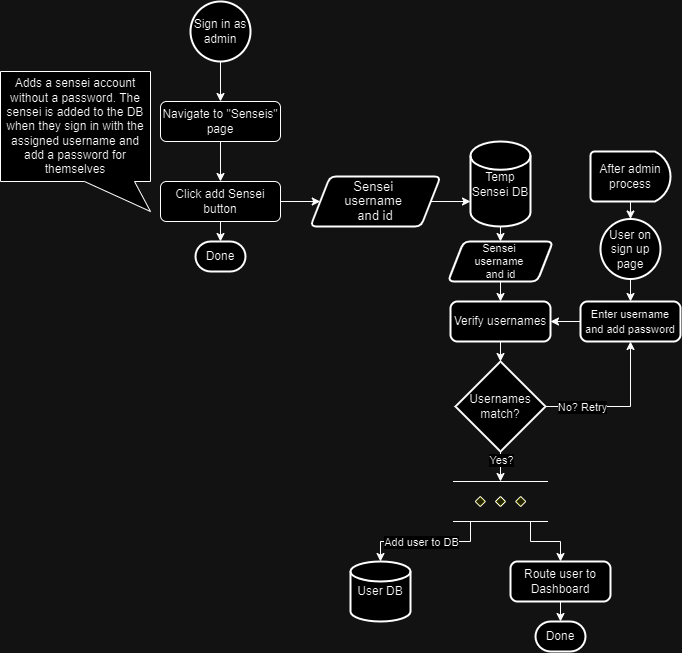

The diagram above was exported from draw.io. Its source (the exported page's mxGraphModel, read from the mxfile embedded in the PNG):
<mxGraphModel dx="2049" dy="1066" grid="1" gridSize="10" guides="1" tooltips="1" connect="1" arrows="1" fold="1" page="1" pageScale="1" pageWidth="1169" pageHeight="827" math="0" shadow="0">
  <root>
    <mxCell id="WIyWlLk6GJQsqaUBKTNV-0" />
    <mxCell id="WIyWlLk6GJQsqaUBKTNV-1" parent="WIyWlLk6GJQsqaUBKTNV-0" />
    <mxCell id="fM1bxwEMP0jdWvVaguyW-4" style="edgeStyle=orthogonalEdgeStyle;rounded=0;orthogonalLoop=1;jettySize=auto;html=1;exitX=0.5;exitY=1;exitDx=0;exitDy=0;entryX=0.5;entryY=0;entryDx=0;entryDy=0;exitPerimeter=0;" edge="1" parent="WIyWlLk6GJQsqaUBKTNV-1" source="fM1bxwEMP0jdWvVaguyW-17" target="fM1bxwEMP0jdWvVaguyW-0">
      <mxGeometry relative="1" as="geometry">
        <mxPoint x="420" y="148" as="sourcePoint" />
      </mxGeometry>
    </mxCell>
    <mxCell id="fM1bxwEMP0jdWvVaguyW-3" style="edgeStyle=orthogonalEdgeStyle;rounded=0;orthogonalLoop=1;jettySize=auto;html=1;exitX=0.5;exitY=1;exitDx=0;exitDy=0;entryX=0.5;entryY=0;entryDx=0;entryDy=0;" edge="1" parent="WIyWlLk6GJQsqaUBKTNV-1" source="fM1bxwEMP0jdWvVaguyW-0" target="fM1bxwEMP0jdWvVaguyW-1">
      <mxGeometry relative="1" as="geometry" />
    </mxCell>
    <mxCell id="fM1bxwEMP0jdWvVaguyW-0" value="Navigate to &quot;Senseis&quot; page" style="rounded=1;whiteSpace=wrap;html=1;" vertex="1" parent="WIyWlLk6GJQsqaUBKTNV-1">
      <mxGeometry x="360" y="188" width="120" height="40" as="geometry" />
    </mxCell>
    <mxCell id="fM1bxwEMP0jdWvVaguyW-12" style="edgeStyle=orthogonalEdgeStyle;rounded=0;orthogonalLoop=1;jettySize=auto;html=1;exitX=1;exitY=0.5;exitDx=0;exitDy=0;" edge="1" parent="WIyWlLk6GJQsqaUBKTNV-1" source="fM1bxwEMP0jdWvVaguyW-1" target="fM1bxwEMP0jdWvVaguyW-11">
      <mxGeometry relative="1" as="geometry" />
    </mxCell>
    <mxCell id="fM1bxwEMP0jdWvVaguyW-1" value="Click add Sensei button" style="rounded=1;whiteSpace=wrap;html=1;" vertex="1" parent="WIyWlLk6GJQsqaUBKTNV-1">
      <mxGeometry x="360" y="268" width="120" height="40" as="geometry" />
    </mxCell>
    <mxCell id="fM1bxwEMP0jdWvVaguyW-9" value="Adds a sensei account without a password. The sensei is added to the DB when they sign in with the assigned username and add a password for themselves" style="shape=callout;whiteSpace=wrap;html=1;perimeter=calloutPerimeter;position2=1;base=50;size=30;position=0.56;" vertex="1" parent="WIyWlLk6GJQsqaUBKTNV-1">
      <mxGeometry x="200" y="158" width="150" height="140" as="geometry" />
    </mxCell>
    <mxCell id="fM1bxwEMP0jdWvVaguyW-10" value="Temp Sensei DB" style="strokeWidth=2;html=1;shape=mxgraph.flowchart.database;whiteSpace=wrap;" vertex="1" parent="WIyWlLk6GJQsqaUBKTNV-1">
      <mxGeometry x="670" y="228" width="60" height="85" as="geometry" />
    </mxCell>
    <mxCell id="fM1bxwEMP0jdWvVaguyW-11" value="&lt;div style=&quot;line-height: 120%;&quot;&gt;&lt;span style=&quot;background-color: initial;&quot;&gt;&lt;font style=&quot;font-size: 13px;&quot;&gt;Sensei&amp;nbsp;&lt;/font&gt;&lt;/span&gt;&lt;/div&gt;&lt;div style=&quot;line-height: 120%;&quot;&gt;&lt;span style=&quot;background-color: initial;&quot;&gt;&lt;font style=&quot;font-size: 13px;&quot;&gt;username&amp;nbsp;&lt;/font&gt;&lt;/span&gt;&lt;/div&gt;&lt;div style=&quot;line-height: 120%;&quot;&gt;&lt;span style=&quot;background-color: initial;&quot;&gt;&lt;font style=&quot;font-size: 13px;&quot;&gt;and id&lt;/font&gt;&lt;/span&gt;&lt;/div&gt;" style="shape=parallelogram;html=1;strokeWidth=2;perimeter=parallelogramPerimeter;whiteSpace=wrap;rounded=1;arcSize=12;size=0.15000000000000002;align=center;" vertex="1" parent="WIyWlLk6GJQsqaUBKTNV-1">
      <mxGeometry x="510" y="263" width="130" height="50" as="geometry" />
    </mxCell>
    <mxCell id="fM1bxwEMP0jdWvVaguyW-16" style="edgeStyle=orthogonalEdgeStyle;rounded=0;orthogonalLoop=1;jettySize=auto;html=1;exitX=1;exitY=0.5;exitDx=0;exitDy=0;entryX=0;entryY=0.706;entryDx=0;entryDy=0;entryPerimeter=0;" edge="1" parent="WIyWlLk6GJQsqaUBKTNV-1" source="fM1bxwEMP0jdWvVaguyW-11" target="fM1bxwEMP0jdWvVaguyW-10">
      <mxGeometry relative="1" as="geometry" />
    </mxCell>
    <mxCell id="fM1bxwEMP0jdWvVaguyW-17" value="Sign in as admin" style="strokeWidth=2;html=1;shape=mxgraph.flowchart.start_2;whiteSpace=wrap;" vertex="1" parent="WIyWlLk6GJQsqaUBKTNV-1">
      <mxGeometry x="390" y="88" width="60" height="60" as="geometry" />
    </mxCell>
    <mxCell id="fM1bxwEMP0jdWvVaguyW-18" value="Done" style="strokeWidth=2;html=1;shape=mxgraph.flowchart.terminator;whiteSpace=wrap;" vertex="1" parent="WIyWlLk6GJQsqaUBKTNV-1">
      <mxGeometry x="395" y="328" width="50" height="30" as="geometry" />
    </mxCell>
    <mxCell id="fM1bxwEMP0jdWvVaguyW-21" style="edgeStyle=orthogonalEdgeStyle;rounded=0;orthogonalLoop=1;jettySize=auto;html=1;exitX=0.5;exitY=1;exitDx=0;exitDy=0;entryX=0.5;entryY=0;entryDx=0;entryDy=0;entryPerimeter=0;" edge="1" parent="WIyWlLk6GJQsqaUBKTNV-1" source="fM1bxwEMP0jdWvVaguyW-1" target="fM1bxwEMP0jdWvVaguyW-18">
      <mxGeometry relative="1" as="geometry" />
    </mxCell>
    <mxCell id="fM1bxwEMP0jdWvVaguyW-22" value="After admin process" style="strokeWidth=2;html=1;shape=mxgraph.flowchart.delay;whiteSpace=wrap;" vertex="1" parent="WIyWlLk6GJQsqaUBKTNV-1">
      <mxGeometry x="790" y="238" width="80" height="50" as="geometry" />
    </mxCell>
    <mxCell id="fM1bxwEMP0jdWvVaguyW-27" style="edgeStyle=orthogonalEdgeStyle;rounded=0;orthogonalLoop=1;jettySize=auto;html=1;exitX=0.5;exitY=1;exitDx=0;exitDy=0;exitPerimeter=0;entryX=0.5;entryY=0;entryDx=0;entryDy=0;" edge="1" parent="WIyWlLk6GJQsqaUBKTNV-1" source="fM1bxwEMP0jdWvVaguyW-24" target="fM1bxwEMP0jdWvVaguyW-26">
      <mxGeometry relative="1" as="geometry" />
    </mxCell>
    <mxCell id="fM1bxwEMP0jdWvVaguyW-24" value="User on sign up page" style="strokeWidth=2;html=1;shape=mxgraph.flowchart.start_2;whiteSpace=wrap;" vertex="1" parent="WIyWlLk6GJQsqaUBKTNV-1">
      <mxGeometry x="800" y="305.5" width="60" height="60" as="geometry" />
    </mxCell>
    <mxCell id="fM1bxwEMP0jdWvVaguyW-25" style="edgeStyle=orthogonalEdgeStyle;rounded=0;orthogonalLoop=1;jettySize=auto;html=1;exitX=0.5;exitY=1;exitDx=0;exitDy=0;exitPerimeter=0;entryX=0.5;entryY=0;entryDx=0;entryDy=0;entryPerimeter=0;" edge="1" parent="WIyWlLk6GJQsqaUBKTNV-1" source="fM1bxwEMP0jdWvVaguyW-22" target="fM1bxwEMP0jdWvVaguyW-24">
      <mxGeometry relative="1" as="geometry" />
    </mxCell>
    <mxCell id="fM1bxwEMP0jdWvVaguyW-33" style="edgeStyle=orthogonalEdgeStyle;rounded=0;orthogonalLoop=1;jettySize=auto;html=1;exitX=0;exitY=0.5;exitDx=0;exitDy=0;entryX=1;entryY=0.5;entryDx=0;entryDy=0;" edge="1" parent="WIyWlLk6GJQsqaUBKTNV-1" source="fM1bxwEMP0jdWvVaguyW-26" target="fM1bxwEMP0jdWvVaguyW-31">
      <mxGeometry relative="1" as="geometry" />
    </mxCell>
    <mxCell id="fM1bxwEMP0jdWvVaguyW-26" value="&lt;font style=&quot;font-size: 11px;&quot;&gt;Enter username and add password&lt;/font&gt;" style="rounded=1;whiteSpace=wrap;html=1;absoluteArcSize=1;arcSize=14;strokeWidth=2;" vertex="1" parent="WIyWlLk6GJQsqaUBKTNV-1">
      <mxGeometry x="780" y="388" width="100" height="40" as="geometry" />
    </mxCell>
    <mxCell id="fM1bxwEMP0jdWvVaguyW-32" style="edgeStyle=orthogonalEdgeStyle;rounded=0;orthogonalLoop=1;jettySize=auto;html=1;exitX=0.5;exitY=1;exitDx=0;exitDy=0;entryX=0.5;entryY=0;entryDx=0;entryDy=0;" edge="1" parent="WIyWlLk6GJQsqaUBKTNV-1" source="fM1bxwEMP0jdWvVaguyW-29" target="fM1bxwEMP0jdWvVaguyW-31">
      <mxGeometry relative="1" as="geometry" />
    </mxCell>
    <mxCell id="fM1bxwEMP0jdWvVaguyW-29" value="&lt;div style=&quot;line-height: 120%; font-size: 11px;&quot;&gt;&lt;span style=&quot;background-color: initial;&quot;&gt;&lt;font style=&quot;font-size: 11px;&quot;&gt;Sensei&amp;nbsp;&lt;/font&gt;&lt;/span&gt;&lt;/div&gt;&lt;div style=&quot;line-height: 120%; font-size: 11px;&quot;&gt;&lt;span style=&quot;background-color: initial;&quot;&gt;&lt;font style=&quot;font-size: 11px;&quot;&gt;username&amp;nbsp;&lt;/font&gt;&lt;/span&gt;&lt;/div&gt;&lt;div style=&quot;line-height: 120%; font-size: 11px;&quot;&gt;&lt;span style=&quot;background-color: initial;&quot;&gt;&lt;font style=&quot;font-size: 11px;&quot;&gt;and id&lt;/font&gt;&lt;/span&gt;&lt;/div&gt;" style="shape=parallelogram;html=1;strokeWidth=2;perimeter=parallelogramPerimeter;whiteSpace=wrap;rounded=1;arcSize=12;size=0.15000000000000002;align=center;" vertex="1" parent="WIyWlLk6GJQsqaUBKTNV-1">
      <mxGeometry x="647.5" y="328" width="105" height="40" as="geometry" />
    </mxCell>
    <mxCell id="fM1bxwEMP0jdWvVaguyW-30" style="edgeStyle=orthogonalEdgeStyle;rounded=0;orthogonalLoop=1;jettySize=auto;html=1;exitX=0.5;exitY=1;exitDx=0;exitDy=0;exitPerimeter=0;entryX=0.5;entryY=0;entryDx=0;entryDy=0;" edge="1" parent="WIyWlLk6GJQsqaUBKTNV-1" source="fM1bxwEMP0jdWvVaguyW-10" target="fM1bxwEMP0jdWvVaguyW-29">
      <mxGeometry relative="1" as="geometry" />
    </mxCell>
    <mxCell id="fM1bxwEMP0jdWvVaguyW-31" value="Verify usernames" style="rounded=1;whiteSpace=wrap;html=1;absoluteArcSize=1;arcSize=14;strokeWidth=2;" vertex="1" parent="WIyWlLk6GJQsqaUBKTNV-1">
      <mxGeometry x="650" y="388" width="100" height="40" as="geometry" />
    </mxCell>
    <mxCell id="fM1bxwEMP0jdWvVaguyW-36" style="edgeStyle=orthogonalEdgeStyle;rounded=0;orthogonalLoop=1;jettySize=auto;html=1;exitX=1;exitY=0.5;exitDx=0;exitDy=0;exitPerimeter=0;entryX=0.5;entryY=1;entryDx=0;entryDy=0;" edge="1" parent="WIyWlLk6GJQsqaUBKTNV-1" source="fM1bxwEMP0jdWvVaguyW-34" target="fM1bxwEMP0jdWvVaguyW-26">
      <mxGeometry relative="1" as="geometry" />
    </mxCell>
    <mxCell id="fM1bxwEMP0jdWvVaguyW-37" value="No? Retry" style="edgeLabel;html=1;align=center;verticalAlign=middle;resizable=0;points=[];" vertex="1" connectable="0" parent="fM1bxwEMP0jdWvVaguyW-36">
      <mxGeometry x="-0.0711" y="2" relative="1" as="geometry">
        <mxPoint x="-34" y="2" as="offset" />
      </mxGeometry>
    </mxCell>
    <mxCell id="fM1bxwEMP0jdWvVaguyW-34" value="Usernames match?" style="strokeWidth=2;html=1;shape=mxgraph.flowchart.decision;whiteSpace=wrap;" vertex="1" parent="WIyWlLk6GJQsqaUBKTNV-1">
      <mxGeometry x="655" y="448" width="90" height="90" as="geometry" />
    </mxCell>
    <mxCell id="fM1bxwEMP0jdWvVaguyW-35" style="edgeStyle=orthogonalEdgeStyle;rounded=0;orthogonalLoop=1;jettySize=auto;html=1;exitX=0.5;exitY=1;exitDx=0;exitDy=0;entryX=0.5;entryY=0;entryDx=0;entryDy=0;entryPerimeter=0;" edge="1" parent="WIyWlLk6GJQsqaUBKTNV-1" source="fM1bxwEMP0jdWvVaguyW-31" target="fM1bxwEMP0jdWvVaguyW-34">
      <mxGeometry relative="1" as="geometry" />
    </mxCell>
    <mxCell id="fM1bxwEMP0jdWvVaguyW-39" value="User DB" style="strokeWidth=2;html=1;shape=mxgraph.flowchart.database;whiteSpace=wrap;" vertex="1" parent="WIyWlLk6GJQsqaUBKTNV-1">
      <mxGeometry x="550" y="648" width="60" height="60" as="geometry" />
    </mxCell>
    <mxCell id="fM1bxwEMP0jdWvVaguyW-46" style="edgeStyle=orthogonalEdgeStyle;rounded=0;orthogonalLoop=1;jettySize=auto;html=1;exitX=1;exitY=1;exitDx=0;exitDy=0;exitPerimeter=0;entryX=0.5;entryY=0;entryDx=0;entryDy=0;" edge="1" parent="WIyWlLk6GJQsqaUBKTNV-1" source="fM1bxwEMP0jdWvVaguyW-40" target="fM1bxwEMP0jdWvVaguyW-45">
      <mxGeometry relative="1" as="geometry">
        <Array as="points">
          <mxPoint x="730" y="608" />
          <mxPoint x="730" y="628" />
          <mxPoint x="760" y="628" />
        </Array>
      </mxGeometry>
    </mxCell>
    <mxCell id="fM1bxwEMP0jdWvVaguyW-40" value="" style="verticalLabelPosition=bottom;verticalAlign=top;html=1;shape=mxgraph.flowchart.parallel_mode;pointerEvents=1" vertex="1" parent="WIyWlLk6GJQsqaUBKTNV-1">
      <mxGeometry x="652.5" y="568" width="95" height="40" as="geometry" />
    </mxCell>
    <mxCell id="fM1bxwEMP0jdWvVaguyW-41" style="edgeStyle=orthogonalEdgeStyle;rounded=0;orthogonalLoop=1;jettySize=auto;html=1;exitX=0.5;exitY=1;exitDx=0;exitDy=0;exitPerimeter=0;entryX=0.5;entryY=0;entryDx=0;entryDy=0;entryPerimeter=0;" edge="1" parent="WIyWlLk6GJQsqaUBKTNV-1" source="fM1bxwEMP0jdWvVaguyW-34" target="fM1bxwEMP0jdWvVaguyW-40">
      <mxGeometry relative="1" as="geometry" />
    </mxCell>
    <mxCell id="fM1bxwEMP0jdWvVaguyW-42" value="Yes?" style="edgeLabel;html=1;align=center;verticalAlign=middle;resizable=0;points=[];" vertex="1" connectable="0" parent="fM1bxwEMP0jdWvVaguyW-41">
      <mxGeometry x="-0.4519" relative="1" as="geometry">
        <mxPoint as="offset" />
      </mxGeometry>
    </mxCell>
    <mxCell id="fM1bxwEMP0jdWvVaguyW-43" style="edgeStyle=orthogonalEdgeStyle;rounded=0;orthogonalLoop=1;jettySize=auto;html=1;exitX=0;exitY=1;exitDx=0;exitDy=0;exitPerimeter=0;entryX=0.5;entryY=0;entryDx=0;entryDy=0;entryPerimeter=0;" edge="1" parent="WIyWlLk6GJQsqaUBKTNV-1" source="fM1bxwEMP0jdWvVaguyW-40" target="fM1bxwEMP0jdWvVaguyW-39">
      <mxGeometry relative="1" as="geometry">
        <Array as="points">
          <mxPoint x="670" y="608" />
          <mxPoint x="670" y="628" />
          <mxPoint x="580" y="628" />
        </Array>
      </mxGeometry>
    </mxCell>
    <mxCell id="fM1bxwEMP0jdWvVaguyW-44" value="Add user to DB" style="edgeLabel;html=1;align=center;verticalAlign=middle;resizable=0;points=[];" vertex="1" connectable="0" parent="fM1bxwEMP0jdWvVaguyW-43">
      <mxGeometry x="0.206" relative="1" as="geometry">
        <mxPoint x="1" as="offset" />
      </mxGeometry>
    </mxCell>
    <mxCell id="fM1bxwEMP0jdWvVaguyW-45" value="Route user to Dashboard" style="rounded=1;whiteSpace=wrap;html=1;absoluteArcSize=1;arcSize=14;strokeWidth=2;" vertex="1" parent="WIyWlLk6GJQsqaUBKTNV-1">
      <mxGeometry x="710" y="648" width="100" height="40" as="geometry" />
    </mxCell>
    <mxCell id="fM1bxwEMP0jdWvVaguyW-47" value="Done" style="strokeWidth=2;html=1;shape=mxgraph.flowchart.terminator;whiteSpace=wrap;" vertex="1" parent="WIyWlLk6GJQsqaUBKTNV-1">
      <mxGeometry x="735" y="708" width="50" height="30" as="geometry" />
    </mxCell>
    <mxCell id="fM1bxwEMP0jdWvVaguyW-48" style="edgeStyle=orthogonalEdgeStyle;rounded=0;orthogonalLoop=1;jettySize=auto;html=1;exitX=0.5;exitY=1;exitDx=0;exitDy=0;entryX=0.5;entryY=0;entryDx=0;entryDy=0;entryPerimeter=0;" edge="1" parent="WIyWlLk6GJQsqaUBKTNV-1" source="fM1bxwEMP0jdWvVaguyW-45" target="fM1bxwEMP0jdWvVaguyW-47">
      <mxGeometry relative="1" as="geometry" />
    </mxCell>
  </root>
</mxGraphModel>